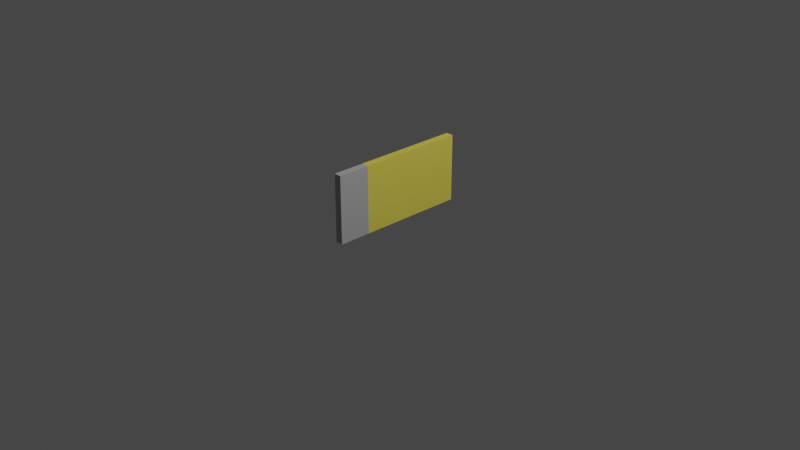 # Source: banknot.blend  (saved by Blender 2.82.7; exported with 4.5.12 LTS)
import bpy
from mathutils import Matrix  # noqa: F401  (used for matrix-valued properties, if any)

bpy.ops.wm.read_factory_settings(use_empty=True)
scene = bpy.context.scene
scene.name = 'Scene'

# ---- collections
col_collection = bpy.data.collections.new('Collection'); scene.collection.children.link(col_collection)

# ---- materials (node trees are filled in below, after node groups)
mat_yellow = bpy.data.materials.new('yellow')
mat_yellow.alpha_threshold = 0.0
mat_yellow.use_transparent_shadow = False
mat_yellow.line_color = (0.0, 0.0, 0.0, 1.0)
mat_material = bpy.data.materials.new('Material')
mat_material.use_transparent_shadow = False

# ---- material node trees
mat_yellow.use_nodes = True; mat_yellow.node_tree.nodes.clear()
_N = mat_yellow.node_tree.nodes; _L = mat_yellow.node_tree.links
n0 = _N.new('ShaderNodeOutputMaterial'); n0.name = 'Material Output'; n0.location = (300, 300)
n1 = _N.new('ShaderNodeBsdfPrincipled'); n1.name = 'Principled BSDF'; n1.location = (10, 300)
n1.distribution = 'GGX'
n1.subsurface_method = 'BURLEY'
n1.inputs[0].default_value = (0.8, 0.6841, 0.0923, 1.0)
n1.inputs[2].default_value = 0.4
n1.inputs[3].default_value = 1.45
n1.inputs[27].default_value = (0.0, 0.0, 0.0, 1.0)
n1.inputs[28].default_value = 1.0
_L.new(n1.outputs[0], n0.inputs[0])
n0.is_active_output = True
mat_material.use_nodes = True; mat_material.node_tree.nodes.clear()
_N = mat_material.node_tree.nodes; _L = mat_material.node_tree.links
n0 = _N.new('ShaderNodeOutputMaterial'); n0.name = 'Material Output'; n0.location = (300, 300)
n1 = _N.new('ShaderNodeBsdfPrincipled'); n1.name = 'Principled BSDF'; n1.location = (10, 300)
n1.distribution = 'GGX'
n1.subsurface_method = 'BURLEY'
n1.inputs[0].default_value = (0.4292, 0.4292, 0.4292, 1.0)
n1.inputs[3].default_value = 1.45
n1.inputs[27].default_value = (0.0, 0.0, 0.0, 1.0)
n1.inputs[28].default_value = 1.0
_L.new(n1.outputs[0], n0.inputs[0])
n0.is_active_output = True

# ---- world
world_world = bpy.data.worlds.new('World'); scene.world = world_world
world_world.use_nodes = True; world_world.node_tree.nodes.clear()
_N = world_world.node_tree.nodes; _L = world_world.node_tree.links
n0 = _N.new('ShaderNodeOutputWorld'); n0.name = 'World Output'; n0.location = (300, 300)
n1 = _N.new('ShaderNodeBackground'); n1.name = 'Background'; n1.location = (10, 300)
n1.inputs[0].default_value = (0.05088, 0.05088, 0.05088, 1.0)
_L.new(n1.outputs[0], n0.inputs[0])
n0.is_active_output = True
world_world.color = (0.05088, 0.05088, 0.05088)
world_world.use_sun_shadow = False
world_world.sun_shadow_jitter_overblur = 0.0

# ---- cameras
cam_camera = bpy.data.cameras.new('Camera')
cam_camera.clip_end = 100.0
cam_camera.ortho_scale = 7.314

# ---- lights
light_light = bpy.data.lights.new('Light', 'POINT')
light_light.transmission_factor = 0.0
light_light.energy = 1000.0
light_light.shadow_soft_size = 0.1
light_light.shadow_maximum_resolution = 0.006
light_light.use_absolute_resolution = True

# ---- meshes
me_cube = bpy.data.meshes.new('Cube')
me_cube.from_pydata([(0.04042, 0.7091, 0.7261), (0.04042, 0.7091, 0.003992), (0.04042, -0.7965, 0.7261), (0.04042, -0.7965, 0.003992), (0.0, -0.4505, 0.7261), (0.0, -0.4505, 0.003992), (0.04042, -0.4505, 0.003992), (0.04042, -0.4505, 0.7261), (0.0, 0.7091, 0.003992), (0.0, -0.7965, 0.7261), (0.0, -0.7965, 0.003992), (0.0, 0.7091, 0.7261)], [], [(8, 1, 6, 5), (5, 6, 3, 10), (6, 7, 2, 3), (8, 11, 0, 1), (1, 0, 7, 6), (0, 11, 4, 7), (3, 2, 9, 10), (7, 4, 9, 2)])
me_cube.polygons.foreach_set('material_index', [0, 1, 1, 0, 0, 0, 1, 1])
_uv = me_cube.uv_layers.new(name='UVMap')
_uv.uv.foreach_set('vector', [0.25, 0.5, 0.375, 0.5, 0.375, 0.6926, 0.25, 0.6926, 0.25, 0.6926, 0.375, 0.6926, 0.375, 0.75, 0.25, 0.75, 0.375, 0.6926, 0.625, 0.6926, 0.625, 0.75, 0.375, 0.75, 0.375, 0.375, 0.625, 0.375, 0.625, 0.5, 0.375, 0.5, 0.375, 0.5, 0.625, 0.5, 0.625, 0.6926, 0.375, 0.6926, 0.625, 0.5, 0.75, 0.5, 0.75, 0.6926, 0.625, 0.6926, 0.375, 0.75, 0.625, 0.75, 0.625, 0.875, 0.375, 0.875, 0.625, 0.6926, 0.75, 0.6926, 0.75, 0.75, 0.625, 0.75])
me_cube.materials.append(mat_yellow)
me_cube.materials.append(mat_material)
me_cube.use_remesh_preserve_volume = False
me_cube.use_remesh_preserve_attributes = False
me_cube.use_mirror_vertex_groups = False
me_cube.update()

# ---- objects
ob_cube = bpy.data.objects.new('Cube', me_cube)
ob_light = bpy.data.objects.new('Light', light_light)
ob_camera = bpy.data.objects.new('Camera', cam_camera)

# ---- transforms, parenting, visibility, modifiers, constraints
ob_cube.location = (0.0, 0.0, 0.0)
ob_cube.lock_rotations_4d = False
ob_cube.empty_display_type = 'ARROWS'
ob_cube.lineart.crease_threshold = 0.0
_m = ob_cube.modifiers.new('Mirror', 'MIRROR')
ob_light.location = (4.076, 1.005, 5.904)
ob_light.rotation_euler = (0.6503, 0.05522, 1.866)
ob_light.lock_rotations_4d = False
ob_light.empty_display_type = 'ARROWS'
ob_light.color = (0.0, 0.0, 0.0, 0.0)
ob_light.lineart.crease_threshold = 0.0
ob_camera.location = (7.359, -6.926, 4.958)
ob_camera.rotation_euler = (1.109, 0.0, 0.8149)
ob_camera.lock_rotations_4d = False
ob_camera.empty_display_type = 'ARROWS'
ob_camera.color = (0.0, 0.0, 0.0, 0.0)
ob_camera.display_type = 'WIRE'
ob_camera.lineart.crease_threshold = 0.0

# ---- collection membership
col_collection.objects.link(ob_cube)
col_collection.objects.link(ob_light)
col_collection.objects.link(ob_camera)

# ---- scene / render settings (as saved in the file)
scene.camera = ob_camera
scene.frame_start = 1; scene.frame_end = 250; scene.frame_set(1)
scene.render.engine = 'BLENDER_EEVEE_NEXT'
scene.cycles.use_denoising = False
scene.cycles.samples = 128
scene.cycles.sampling_pattern = 'TABULATED_SOBOL'
scene.cycles.use_adaptive_sampling = False
scene.cycles.use_light_tree = False
scene.view_settings.view_transform = 'Filmic'
bpy.context.view_layer.update()
